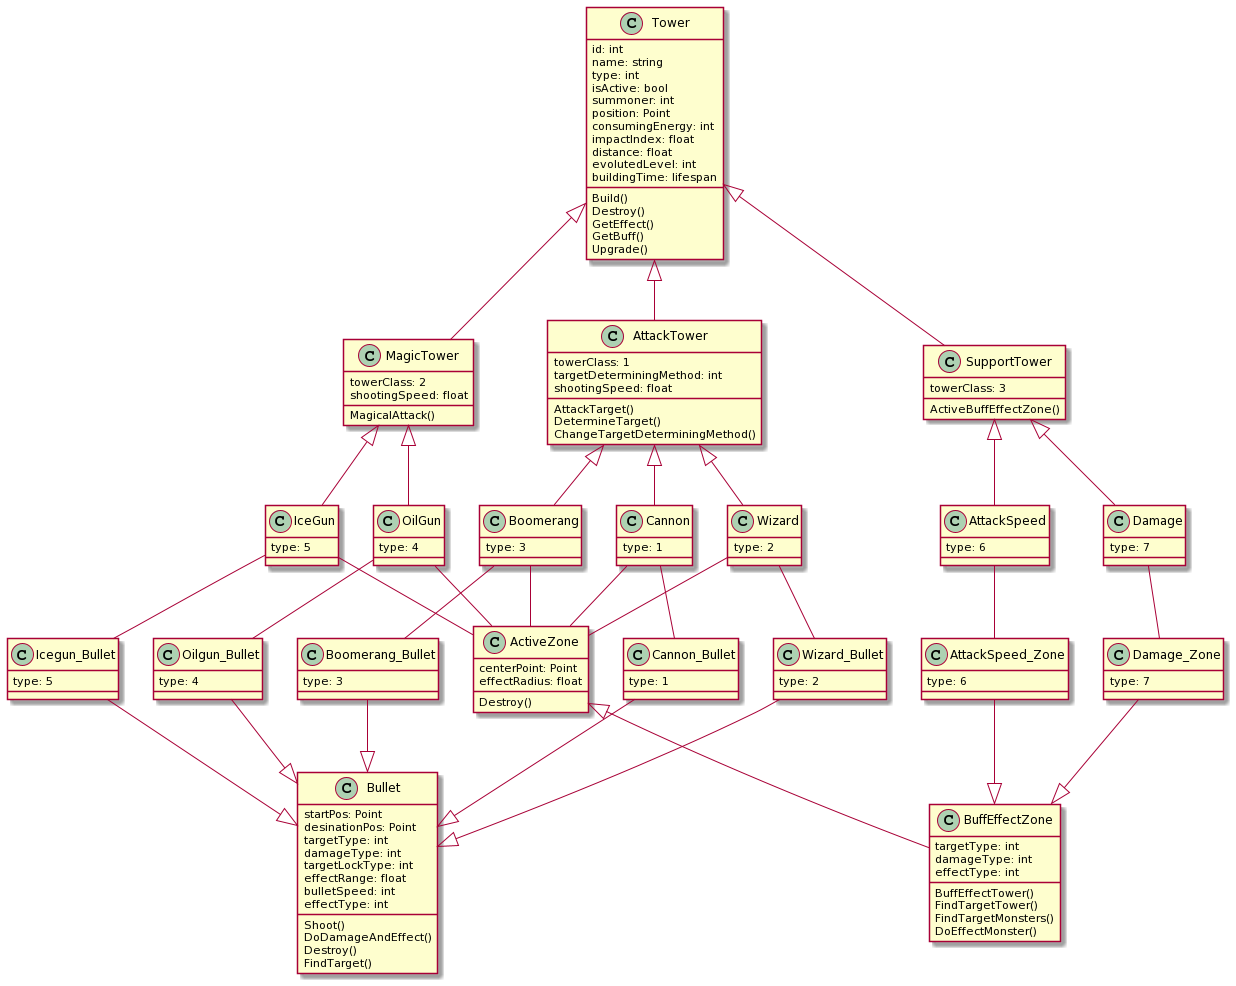

The diagram above was rendered by PlantUML. Its source (embedded in the PNG):
@startuml
class Tower {
id: int
name: string
type: int
isActive: bool
summoner: int
position: Point
consumingEnergy: int
impactIndex: float
distance: float
evolutedLevel: int
buildingTime: lifespan
Build()
Destroy()
GetEffect()
GetBuff()
Upgrade()
}

class AttackTower {
towerClass: 1
targetDeterminingMethod: int
shootingSpeed: float
AttackTarget()
DetermineTarget()
ChangeTargetDeterminingMethod()
}

class MagicTower {
towerClass: 2
shootingSpeed: float
MagicalAttack()
}

class SupportTower {
towerClass: 3
ActiveBuffEffectZone()
}

class Cannon {
type: 1
}

class Wizard {
type: 2
}

class Boomerang {
type: 3
}

class OilGun {
type: 4
}

class IceGun {
type: 5
}

class AttackSpeed {
type: 6
}

class Damage {
type: 7
}

class Cannon_Bullet {
type: 1
}

class Wizard_Bullet {
type: 2
}

class Boomerang_Bullet {
type: 3
}

class Oilgun_Bullet {
type: 4
}

class Icegun_Bullet {
type: 5
}

class AttackSpeed_Zone {
type: 6
}

class Damage_Zone {
type: 7
}

class Bullet {
startPos: Point
desinationPos: Point
targetType: int
damageType: int
targetLockType: int
effectRange: float
bulletSpeed: int
effectType: int
Shoot()
DoDamageAndEffect()
Destroy()
FindTarget()
}

class BuffEffectZone {
targetType: int
damageType: int
effectType: int
BuffEffectTower()
FindTargetTower()
FindTargetMonsters()
DoEffectMonster()
}

class ActiveZone {
centerPoint: Point
effectRadius: float
Destroy()
}

Tower <|-- AttackTower
Tower <|-- MagicTower
Tower <|-- SupportTower
AttackTower <|-- Cannon
AttackTower <|-- Wizard
AttackTower <|-- Boomerang
MagicTower <|-- OilGun
MagicTower <|-- IceGun
SupportTower <|-- AttackSpeed
SupportTower <|-- Damage
Cannon -- Cannon_Bullet
Wizard -- Wizard_Bullet
Boomerang -- Boomerang_Bullet
OilGun -- Oilgun_Bullet
IceGun -- Icegun_Bullet
AttackSpeed -- AttackSpeed_Zone
Damage -- Damage_Zone

Cannon_Bullet --|> Bullet
Wizard_Bullet --|> Bullet
Boomerang_Bullet --|> Bullet
Oilgun_Bullet --|> Bullet
Icegun_Bullet --|> Bullet
AttackSpeed_Zone --|> BuffEffectZone
Damage_Zone --|> BuffEffectZone

ActiveZone <|-- BuffEffectZone

Cannon -- ActiveZone
Wizard -- ActiveZone
Boomerang -- ActiveZone
OilGun -- ActiveZone
IceGun -- ActiveZone
@enduml